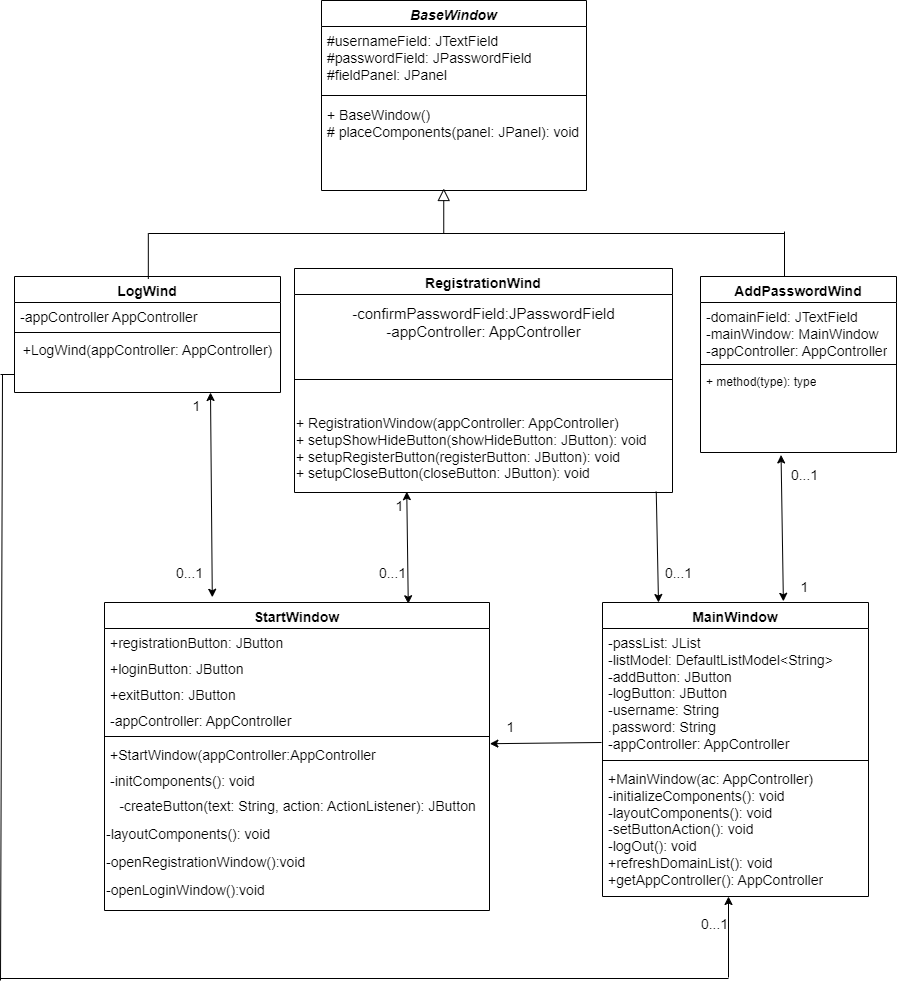

The diagram above was exported from draw.io. Its source (the exported page's mxGraphModel, read from the mxfile embedded in the PNG):
<mxGraphModel dx="1061" dy="621" grid="1" gridSize="14" guides="1" tooltips="1" connect="1" arrows="1" fold="1" page="1" pageScale="1" pageWidth="2339" pageHeight="3300" math="0" shadow="0">
  <root>
    <mxCell id="WIyWlLk6GJQsqaUBKTNV-0" />
    <mxCell id="WIyWlLk6GJQsqaUBKTNV-1" parent="WIyWlLk6GJQsqaUBKTNV-0" />
    <mxCell id="zkfFHV4jXpPFQw0GAbJ--0" value="BaseWindow" style="swimlane;fontStyle=3;align=center;verticalAlign=top;childLayout=stackLayout;horizontal=1;startSize=26;horizontalStack=0;resizeParent=1;resizeLast=0;collapsible=1;marginBottom=0;rounded=0;shadow=0;strokeWidth=1;fontSize=14;" parent="WIyWlLk6GJQsqaUBKTNV-1" vertex="1">
      <mxGeometry x="349" y="112" width="265" height="190" as="geometry">
        <mxRectangle x="220" y="120" width="160" height="26" as="alternateBounds" />
      </mxGeometry>
    </mxCell>
    <mxCell id="zkfFHV4jXpPFQw0GAbJ--1" value="#usernameField: JTextField&#10;#passwordField: JPasswordField&#10;#fieldPanel: JPanel" style="text;align=left;verticalAlign=top;spacingLeft=4;spacingRight=4;overflow=hidden;rotatable=0;points=[[0,0.5],[1,0.5]];portConstraint=eastwest;fontSize=14;" parent="zkfFHV4jXpPFQw0GAbJ--0" vertex="1">
      <mxGeometry y="26" width="265" height="64" as="geometry" />
    </mxCell>
    <mxCell id="zkfFHV4jXpPFQw0GAbJ--4" value="" style="line;html=1;strokeWidth=1;align=left;verticalAlign=middle;spacingTop=-1;spacingLeft=3;spacingRight=3;rotatable=0;labelPosition=right;points=[];portConstraint=eastwest;" parent="zkfFHV4jXpPFQw0GAbJ--0" vertex="1">
      <mxGeometry y="90" width="265" height="10" as="geometry" />
    </mxCell>
    <mxCell id="zkfFHV4jXpPFQw0GAbJ--5" value="+ BaseWindow()&#10;# placeComponents(panel: JPanel): void&#10;&#10;" style="text;align=left;verticalAlign=top;spacingLeft=4;spacingRight=4;overflow=hidden;rotatable=0;points=[[0,0.5],[1,0.5]];portConstraint=eastwest;fontSize=14;" parent="zkfFHV4jXpPFQw0GAbJ--0" vertex="1">
      <mxGeometry y="100" width="265" height="60" as="geometry" />
    </mxCell>
    <mxCell id="zkfFHV4jXpPFQw0GAbJ--6" value="LogWind" style="swimlane;fontStyle=1;align=center;verticalAlign=top;childLayout=stackLayout;horizontal=1;startSize=26;horizontalStack=0;resizeParent=1;resizeLast=0;collapsible=1;marginBottom=0;rounded=0;shadow=0;strokeWidth=1;fontSize=14;" parent="WIyWlLk6GJQsqaUBKTNV-1" vertex="1">
      <mxGeometry x="42" y="388" width="266" height="116" as="geometry">
        <mxRectangle x="130" y="380" width="160" height="26" as="alternateBounds" />
      </mxGeometry>
    </mxCell>
    <mxCell id="zkfFHV4jXpPFQw0GAbJ--8" value="-appController AppController" style="text;align=left;verticalAlign=top;spacingLeft=4;spacingRight=4;overflow=hidden;rotatable=0;points=[[0,0.5],[1,0.5]];portConstraint=eastwest;rounded=0;shadow=0;html=0;fontSize=14;" parent="zkfFHV4jXpPFQw0GAbJ--6" vertex="1">
      <mxGeometry y="26" width="266" height="26" as="geometry" />
    </mxCell>
    <mxCell id="zkfFHV4jXpPFQw0GAbJ--9" value="" style="line;html=1;strokeWidth=1;align=left;verticalAlign=middle;spacingTop=-1;spacingLeft=3;spacingRight=3;rotatable=0;labelPosition=right;points=[];portConstraint=eastwest;" parent="zkfFHV4jXpPFQw0GAbJ--6" vertex="1">
      <mxGeometry y="52" width="266" height="8" as="geometry" />
    </mxCell>
    <mxCell id="GfT800XzBU3FBiNIizJI-32" value="&lt;font style=&quot;font-size: 14px;&quot;&gt;+LogWind(appController: AppController)&lt;/font&gt;" style="text;html=1;align=center;verticalAlign=middle;resizable=0;points=[];autosize=1;strokeColor=none;fillColor=none;" vertex="1" parent="zkfFHV4jXpPFQw0GAbJ--6">
      <mxGeometry y="60" width="266" height="28" as="geometry" />
    </mxCell>
    <mxCell id="zkfFHV4jXpPFQw0GAbJ--12" value="" style="endArrow=block;endSize=10;endFill=0;shadow=0;strokeWidth=1;rounded=0;curved=0;edgeStyle=elbowEdgeStyle;elbow=vertical;exitX=0.442;exitY=0.017;exitDx=0;exitDy=0;exitPerimeter=0;" parent="WIyWlLk6GJQsqaUBKTNV-1" edge="1">
      <mxGeometry width="160" relative="1" as="geometry">
        <mxPoint x="175.81999999999994" y="390.346" as="sourcePoint" />
        <mxPoint x="471.25" y="300" as="targetPoint" />
      </mxGeometry>
    </mxCell>
    <mxCell id="zkfFHV4jXpPFQw0GAbJ--13" value="RegistrationWind" style="swimlane;fontStyle=1;align=center;verticalAlign=top;childLayout=stackLayout;horizontal=1;startSize=26;horizontalStack=0;resizeParent=1;resizeLast=0;collapsible=1;marginBottom=0;rounded=0;shadow=0;strokeWidth=1;fontSize=14;" parent="WIyWlLk6GJQsqaUBKTNV-1" vertex="1">
      <mxGeometry x="322" y="380" width="378" height="224" as="geometry">
        <mxRectangle x="340" y="380" width="170" height="26" as="alternateBounds" />
      </mxGeometry>
    </mxCell>
    <mxCell id="wBGnxSLdXgZrZBb_hFtC-11" value="&lt;font style=&quot;font-size: 15px;&quot;&gt;&lt;font style=&quot;font-size: 15px;&quot;&gt;-&lt;/font&gt;&lt;font style=&quot;font-size: 15px;&quot;&gt;confirmPasswordField:JPasswordField&lt;/font&gt;&lt;/font&gt;&lt;div style=&quot;font-size: 15px;&quot;&gt;&lt;font style=&quot;font-size: 15px;&quot;&gt;-appController: AppController&lt;/font&gt;&lt;/div&gt;" style="text;html=1;align=center;verticalAlign=middle;resizable=0;points=[];autosize=1;strokeColor=none;fillColor=none;" parent="zkfFHV4jXpPFQw0GAbJ--13" vertex="1">
      <mxGeometry y="26" width="378" height="56" as="geometry" />
    </mxCell>
    <mxCell id="zkfFHV4jXpPFQw0GAbJ--15" value="" style="line;html=1;strokeWidth=1;align=left;verticalAlign=middle;spacingTop=-1;spacingLeft=3;spacingRight=3;rotatable=0;labelPosition=right;points=[];portConstraint=eastwest;" parent="zkfFHV4jXpPFQw0GAbJ--13" vertex="1">
      <mxGeometry y="82" width="378" height="58" as="geometry" />
    </mxCell>
    <mxCell id="wBGnxSLdXgZrZBb_hFtC-14" value="&lt;font style=&quot;font-size: 14px;&quot;&gt;&lt;span class=&quot;hljs-operator&quot;&gt;+&lt;/span&gt; RegistrationWindow(appController: AppController)&amp;nbsp;&lt;br&gt;&lt;span class=&quot;hljs-operator&quot;&gt;+&lt;/span&gt; setupShowHideButton(showHideButton: JButton): void&amp;nbsp;&lt;br&gt;&lt;span class=&quot;hljs-operator&quot;&gt;+&lt;/span&gt; setupRegisterButton(registerButton: JButton): void&amp;nbsp;&lt;br&gt;&lt;span class=&quot;hljs-operator&quot;&gt;+&lt;/span&gt; setupCloseButton(closeButton: JButton): void&lt;/font&gt;" style="text;whiteSpace=wrap;html=1;" parent="zkfFHV4jXpPFQw0GAbJ--13" vertex="1">
      <mxGeometry y="140" width="378" height="84" as="geometry" />
    </mxCell>
    <mxCell id="zkfFHV4jXpPFQw0GAbJ--17" value="StartWindow" style="swimlane;fontStyle=1;align=center;verticalAlign=top;childLayout=stackLayout;horizontal=1;startSize=26;horizontalStack=0;resizeParent=1;resizeLast=0;collapsible=1;marginBottom=0;rounded=0;shadow=0;strokeWidth=1;fontSize=14;" parent="WIyWlLk6GJQsqaUBKTNV-1" vertex="1">
      <mxGeometry x="132" y="714" width="385" height="308" as="geometry">
        <mxRectangle x="550" y="140" width="160" height="26" as="alternateBounds" />
      </mxGeometry>
    </mxCell>
    <mxCell id="zkfFHV4jXpPFQw0GAbJ--18" value="+registrationButton: JButton" style="text;align=left;verticalAlign=top;spacingLeft=4;spacingRight=4;overflow=hidden;rotatable=0;points=[[0,0.5],[1,0.5]];portConstraint=eastwest;fontSize=14;" parent="zkfFHV4jXpPFQw0GAbJ--17" vertex="1">
      <mxGeometry y="26" width="385" height="26" as="geometry" />
    </mxCell>
    <mxCell id="zkfFHV4jXpPFQw0GAbJ--19" value="+loginButton: JButton&#10;" style="text;align=left;verticalAlign=top;spacingLeft=4;spacingRight=4;overflow=hidden;rotatable=0;points=[[0,0.5],[1,0.5]];portConstraint=eastwest;rounded=0;shadow=0;html=0;fontSize=14;" parent="zkfFHV4jXpPFQw0GAbJ--17" vertex="1">
      <mxGeometry y="52" width="385" height="26" as="geometry" />
    </mxCell>
    <mxCell id="zkfFHV4jXpPFQw0GAbJ--20" value="+exitButton: JButton" style="text;align=left;verticalAlign=top;spacingLeft=4;spacingRight=4;overflow=hidden;rotatable=0;points=[[0,0.5],[1,0.5]];portConstraint=eastwest;rounded=0;shadow=0;html=0;fontSize=14;" parent="zkfFHV4jXpPFQw0GAbJ--17" vertex="1">
      <mxGeometry y="78" width="385" height="26" as="geometry" />
    </mxCell>
    <mxCell id="zkfFHV4jXpPFQw0GAbJ--21" value="-appController: AppController" style="text;align=left;verticalAlign=top;spacingLeft=4;spacingRight=4;overflow=hidden;rotatable=0;points=[[0,0.5],[1,0.5]];portConstraint=eastwest;rounded=0;shadow=0;html=0;fontSize=14;" parent="zkfFHV4jXpPFQw0GAbJ--17" vertex="1">
      <mxGeometry y="104" width="385" height="26" as="geometry" />
    </mxCell>
    <mxCell id="zkfFHV4jXpPFQw0GAbJ--23" value="" style="line;html=1;strokeWidth=1;align=left;verticalAlign=middle;spacingTop=-1;spacingLeft=3;spacingRight=3;rotatable=0;labelPosition=right;points=[];portConstraint=eastwest;" parent="zkfFHV4jXpPFQw0GAbJ--17" vertex="1">
      <mxGeometry y="130" width="385" height="8" as="geometry" />
    </mxCell>
    <mxCell id="zkfFHV4jXpPFQw0GAbJ--24" value="+StartWindow(appController:AppController" style="text;align=left;verticalAlign=top;spacingLeft=4;spacingRight=4;overflow=hidden;rotatable=0;points=[[0,0.5],[1,0.5]];portConstraint=eastwest;fontSize=14;" parent="zkfFHV4jXpPFQw0GAbJ--17" vertex="1">
      <mxGeometry y="138" width="385" height="26" as="geometry" />
    </mxCell>
    <mxCell id="zkfFHV4jXpPFQw0GAbJ--25" value="-initComponents(): void" style="text;align=left;verticalAlign=top;spacingLeft=4;spacingRight=4;overflow=hidden;rotatable=0;points=[[0,0.5],[1,0.5]];portConstraint=eastwest;fontSize=14;" parent="zkfFHV4jXpPFQw0GAbJ--17" vertex="1">
      <mxGeometry y="164" width="385" height="26" as="geometry" />
    </mxCell>
    <mxCell id="GfT800XzBU3FBiNIizJI-1" value="&lt;font style=&quot;font-size: 14px;&quot;&gt;-createButton(text: String, action: ActionListener): JButton&lt;/font&gt;" style="text;html=1;align=center;verticalAlign=middle;resizable=0;points=[];autosize=1;strokeColor=none;fillColor=none;" vertex="1" parent="zkfFHV4jXpPFQw0GAbJ--17">
      <mxGeometry y="190" width="385" height="28" as="geometry" />
    </mxCell>
    <mxCell id="GfT800XzBU3FBiNIizJI-3" value="&lt;font style=&quot;font-size: 14px;&quot;&gt;-layoutComponents(): void&lt;/font&gt;" style="text;html=1;align=left;verticalAlign=middle;resizable=0;points=[];autosize=1;strokeColor=none;fillColor=none;strokeWidth=2;" vertex="1" parent="zkfFHV4jXpPFQw0GAbJ--17">
      <mxGeometry y="218" width="385" height="28" as="geometry" />
    </mxCell>
    <mxCell id="GfT800XzBU3FBiNIizJI-4" value="&lt;font style=&quot;font-size: 14px;&quot;&gt;-openRegistrationWindow():void&lt;/font&gt;" style="text;html=1;align=left;verticalAlign=middle;resizable=0;points=[];autosize=1;strokeColor=none;fillColor=none;" vertex="1" parent="zkfFHV4jXpPFQw0GAbJ--17">
      <mxGeometry y="246" width="385" height="28" as="geometry" />
    </mxCell>
    <mxCell id="GfT800XzBU3FBiNIizJI-5" value="&lt;font style=&quot;font-size: 14px;&quot;&gt;-openLoginWindow():void&lt;/font&gt;" style="text;html=1;align=left;verticalAlign=middle;resizable=0;points=[];autosize=1;strokeColor=none;fillColor=none;" vertex="1" parent="zkfFHV4jXpPFQw0GAbJ--17">
      <mxGeometry y="274" width="385" height="28" as="geometry" />
    </mxCell>
    <mxCell id="wBGnxSLdXgZrZBb_hFtC-2" value="&lt;font style=&quot;font-size: 14px;&quot;&gt;AddPasswordWind&lt;/font&gt;" style="swimlane;fontStyle=1;align=center;verticalAlign=top;childLayout=stackLayout;horizontal=1;startSize=26;horizontalStack=0;resizeParent=1;resizeParentMax=0;resizeLast=0;collapsible=1;marginBottom=0;whiteSpace=wrap;html=1;" parent="WIyWlLk6GJQsqaUBKTNV-1" vertex="1">
      <mxGeometry x="728" y="388" width="196" height="176" as="geometry" />
    </mxCell>
    <mxCell id="wBGnxSLdXgZrZBb_hFtC-3" value="&lt;span style=&quot;font-size: 14px;&quot;&gt;-domainField: JTextField&lt;/span&gt;&lt;div&gt;&lt;span style=&quot;font-size: 14px;&quot;&gt;-mainWindow: MainWindow&lt;/span&gt;&lt;/div&gt;&lt;div&gt;&lt;span style=&quot;font-size: 14px;&quot;&gt;-appController: AppController&lt;/span&gt;&lt;/div&gt;" style="text;strokeColor=none;fillColor=none;align=left;verticalAlign=top;spacingLeft=4;spacingRight=4;overflow=hidden;rotatable=0;points=[[0,0.5],[1,0.5]];portConstraint=eastwest;whiteSpace=wrap;html=1;" parent="wBGnxSLdXgZrZBb_hFtC-2" vertex="1">
      <mxGeometry y="26" width="196" height="58" as="geometry" />
    </mxCell>
    <mxCell id="wBGnxSLdXgZrZBb_hFtC-4" value="" style="line;strokeWidth=1;fillColor=none;align=left;verticalAlign=middle;spacingTop=-1;spacingLeft=3;spacingRight=3;rotatable=0;labelPosition=right;points=[];portConstraint=eastwest;strokeColor=inherit;" parent="wBGnxSLdXgZrZBb_hFtC-2" vertex="1">
      <mxGeometry y="84" width="196" height="8" as="geometry" />
    </mxCell>
    <mxCell id="wBGnxSLdXgZrZBb_hFtC-5" value="+ method(type): type" style="text;strokeColor=none;fillColor=none;align=left;verticalAlign=top;spacingLeft=4;spacingRight=4;overflow=hidden;rotatable=0;points=[[0,0.5],[1,0.5]];portConstraint=eastwest;whiteSpace=wrap;html=1;" parent="wBGnxSLdXgZrZBb_hFtC-2" vertex="1">
      <mxGeometry y="92" width="196" height="84" as="geometry" />
    </mxCell>
    <mxCell id="wBGnxSLdXgZrZBb_hFtC-8" value="" style="endArrow=none;html=1;rounded=0;" parent="WIyWlLk6GJQsqaUBKTNV-1" edge="1">
      <mxGeometry width="50" height="50" relative="1" as="geometry">
        <mxPoint x="812" y="388" as="sourcePoint" />
        <mxPoint x="812" y="343" as="targetPoint" />
      </mxGeometry>
    </mxCell>
    <mxCell id="wBGnxSLdXgZrZBb_hFtC-9" value="" style="endArrow=none;html=1;rounded=0;" parent="WIyWlLk6GJQsqaUBKTNV-1" edge="1">
      <mxGeometry width="50" height="50" relative="1" as="geometry">
        <mxPoint x="336" y="345" as="sourcePoint" />
        <mxPoint x="812" y="345" as="targetPoint" />
      </mxGeometry>
    </mxCell>
    <mxCell id="GfT800XzBU3FBiNIizJI-9" value="" style="endArrow=classic;startArrow=classic;html=1;rounded=0;exitX=0.28;exitY=-0.017;exitDx=0;exitDy=0;exitPerimeter=0;" edge="1" parent="WIyWlLk6GJQsqaUBKTNV-1" source="zkfFHV4jXpPFQw0GAbJ--17">
      <mxGeometry width="50" height="50" relative="1" as="geometry">
        <mxPoint x="233" y="712" as="sourcePoint" />
        <mxPoint x="238" y="504" as="targetPoint" />
      </mxGeometry>
    </mxCell>
    <mxCell id="GfT800XzBU3FBiNIizJI-10" value="" style="endArrow=classic;startArrow=classic;html=1;rounded=0;entryX=0.297;entryY=0.99;entryDx=0;entryDy=0;entryPerimeter=0;exitX=0.789;exitY=0.004;exitDx=0;exitDy=0;exitPerimeter=0;" edge="1" parent="WIyWlLk6GJQsqaUBKTNV-1" source="zkfFHV4jXpPFQw0GAbJ--17" target="wBGnxSLdXgZrZBb_hFtC-14">
      <mxGeometry width="50" height="50" relative="1" as="geometry">
        <mxPoint x="434" y="700" as="sourcePoint" />
        <mxPoint x="400" y="650" as="targetPoint" />
      </mxGeometry>
    </mxCell>
    <mxCell id="GfT800XzBU3FBiNIizJI-11" value="&lt;span style=&quot;font-size: 14px;&quot;&gt;1&lt;/span&gt;" style="text;html=1;align=center;verticalAlign=middle;resizable=0;points=[];autosize=1;strokeColor=none;fillColor=none;" vertex="1" parent="WIyWlLk6GJQsqaUBKTNV-1">
      <mxGeometry x="203" y="504" width="42" height="28" as="geometry" />
    </mxCell>
    <mxCell id="GfT800XzBU3FBiNIizJI-12" value="&lt;span style=&quot;font-size: 14px;&quot;&gt;0...1&lt;/span&gt;" style="text;html=1;align=center;verticalAlign=middle;resizable=0;points=[];autosize=1;strokeColor=none;fillColor=none;" vertex="1" parent="WIyWlLk6GJQsqaUBKTNV-1">
      <mxGeometry x="189" y="671" width="56" height="28" as="geometry" />
    </mxCell>
    <mxCell id="GfT800XzBU3FBiNIizJI-13" value="&lt;span style=&quot;font-size: 14px;&quot;&gt;1&lt;/span&gt;" style="text;html=1;align=center;verticalAlign=middle;resizable=0;points=[];autosize=1;strokeColor=none;fillColor=none;" vertex="1" parent="WIyWlLk6GJQsqaUBKTNV-1">
      <mxGeometry x="406" y="604" width="42" height="28" as="geometry" />
    </mxCell>
    <mxCell id="GfT800XzBU3FBiNIizJI-14" value="&lt;span style=&quot;font-size: 14px;&quot;&gt;0...1&lt;/span&gt;" style="text;html=1;align=center;verticalAlign=middle;resizable=0;points=[];autosize=1;strokeColor=none;fillColor=none;" vertex="1" parent="WIyWlLk6GJQsqaUBKTNV-1">
      <mxGeometry x="392" y="671" width="56" height="28" as="geometry" />
    </mxCell>
    <mxCell id="GfT800XzBU3FBiNIizJI-15" value="&lt;font style=&quot;font-size: 14px;&quot;&gt;MainWindow&lt;/font&gt;" style="swimlane;fontStyle=1;align=center;verticalAlign=top;childLayout=stackLayout;horizontal=1;startSize=26;horizontalStack=0;resizeParent=1;resizeParentMax=0;resizeLast=0;collapsible=1;marginBottom=0;whiteSpace=wrap;html=1;" vertex="1" parent="WIyWlLk6GJQsqaUBKTNV-1">
      <mxGeometry x="630" y="714" width="266" height="294" as="geometry" />
    </mxCell>
    <mxCell id="GfT800XzBU3FBiNIizJI-16" value="&lt;font style=&quot;font-size: 14px;&quot;&gt;-passList: JList&lt;/font&gt;&lt;div style=&quot;font-size: 14px;&quot;&gt;&lt;font style=&quot;font-size: 14px;&quot;&gt;-listModel: DefaultListModel&amp;lt;String&amp;gt;&lt;/font&gt;&lt;/div&gt;&lt;div style=&quot;font-size: 14px;&quot;&gt;&lt;font style=&quot;font-size: 14px;&quot;&gt;-addButton: JButton&lt;/font&gt;&lt;/div&gt;&lt;div style=&quot;font-size: 14px;&quot;&gt;&lt;font style=&quot;font-size: 14px;&quot;&gt;-logButton: JButton&lt;/font&gt;&lt;/div&gt;&lt;div style=&quot;font-size: 14px;&quot;&gt;&lt;font style=&quot;font-size: 14px;&quot;&gt;-username: String&lt;/font&gt;&lt;/div&gt;&lt;div style=&quot;font-size: 14px;&quot;&gt;&lt;font style=&quot;font-size: 14px;&quot;&gt;.password: String&lt;/font&gt;&lt;/div&gt;&lt;div style=&quot;font-size: 14px;&quot;&gt;&lt;font style=&quot;font-size: 14px;&quot;&gt;-appController: AppController&lt;/font&gt;&lt;/div&gt;" style="text;strokeColor=none;fillColor=none;align=left;verticalAlign=top;spacingLeft=4;spacingRight=4;overflow=hidden;rotatable=0;points=[[0,0.5],[1,0.5]];portConstraint=eastwest;whiteSpace=wrap;html=1;" vertex="1" parent="GfT800XzBU3FBiNIizJI-15">
      <mxGeometry y="26" width="266" height="128" as="geometry" />
    </mxCell>
    <mxCell id="GfT800XzBU3FBiNIizJI-17" value="" style="line;strokeWidth=1;fillColor=none;align=left;verticalAlign=middle;spacingTop=-1;spacingLeft=3;spacingRight=3;rotatable=0;labelPosition=right;points=[];portConstraint=eastwest;strokeColor=inherit;" vertex="1" parent="GfT800XzBU3FBiNIizJI-15">
      <mxGeometry y="154" width="266" height="8" as="geometry" />
    </mxCell>
    <mxCell id="GfT800XzBU3FBiNIizJI-18" value="&lt;font style=&quot;font-size: 14px;&quot;&gt;+MainWindow(ac: AppController)&lt;/font&gt;&lt;div style=&quot;font-size: 14px;&quot;&gt;&lt;font style=&quot;font-size: 14px;&quot;&gt;-initializeComponents(): void&lt;/font&gt;&lt;/div&gt;&lt;div style=&quot;font-size: 14px;&quot;&gt;&lt;font style=&quot;font-size: 14px;&quot;&gt;-layoutComponents(): void&lt;/font&gt;&lt;/div&gt;&lt;div style=&quot;font-size: 14px;&quot;&gt;&lt;font style=&quot;font-size: 14px;&quot;&gt;-setButtonAction(): void&lt;/font&gt;&lt;/div&gt;&lt;div style=&quot;font-size: 14px;&quot;&gt;&lt;font style=&quot;font-size: 14px;&quot;&gt;-logOut(): void&lt;/font&gt;&lt;/div&gt;&lt;div style=&quot;font-size: 14px;&quot;&gt;&lt;font style=&quot;font-size: 14px;&quot;&gt;+refreshDomainList(): void&lt;/font&gt;&lt;/div&gt;&lt;div style=&quot;font-size: 14px;&quot;&gt;&lt;font style=&quot;font-size: 14px;&quot;&gt;+getAppController(): AppController&lt;/font&gt;&lt;/div&gt;" style="text;strokeColor=none;fillColor=none;align=left;verticalAlign=top;spacingLeft=4;spacingRight=4;overflow=hidden;rotatable=0;points=[[0,0.5],[1,0.5]];portConstraint=eastwest;whiteSpace=wrap;html=1;" vertex="1" parent="GfT800XzBU3FBiNIizJI-15">
      <mxGeometry y="162" width="266" height="132" as="geometry" />
    </mxCell>
    <mxCell id="GfT800XzBU3FBiNIizJI-19" value="" style="endArrow=classic;html=1;rounded=0;entryX=1.001;entryY=0.123;entryDx=0;entryDy=0;entryPerimeter=0;" edge="1" parent="WIyWlLk6GJQsqaUBKTNV-1" target="zkfFHV4jXpPFQw0GAbJ--24">
      <mxGeometry width="50" height="50" relative="1" as="geometry">
        <mxPoint x="629" y="854" as="sourcePoint" />
        <mxPoint x="532" y="854" as="targetPoint" />
      </mxGeometry>
    </mxCell>
    <mxCell id="GfT800XzBU3FBiNIizJI-20" value="&lt;font style=&quot;font-size: 14px;&quot;&gt;1&lt;/font&gt;" style="text;html=1;align=center;verticalAlign=middle;resizable=0;points=[];autosize=1;strokeColor=none;fillColor=none;" vertex="1" parent="WIyWlLk6GJQsqaUBKTNV-1">
      <mxGeometry x="517" y="825" width="42" height="28" as="geometry" />
    </mxCell>
    <mxCell id="GfT800XzBU3FBiNIizJI-21" value="" style="endArrow=classic;startArrow=classic;html=1;rounded=0;entryX=0.411;entryY=1.029;entryDx=0;entryDy=0;entryPerimeter=0;exitX=0.68;exitY=-0.004;exitDx=0;exitDy=0;exitPerimeter=0;" edge="1" parent="WIyWlLk6GJQsqaUBKTNV-1" source="GfT800XzBU3FBiNIizJI-15" target="wBGnxSLdXgZrZBb_hFtC-5">
      <mxGeometry width="50" height="50" relative="1" as="geometry">
        <mxPoint x="812" y="714" as="sourcePoint" />
        <mxPoint x="862" y="664" as="targetPoint" />
      </mxGeometry>
    </mxCell>
    <mxCell id="GfT800XzBU3FBiNIizJI-22" value="&lt;span style=&quot;font-size: 14px;&quot;&gt;0...1&lt;/span&gt;" style="text;html=1;align=center;verticalAlign=middle;resizable=0;points=[];autosize=1;strokeColor=none;fillColor=none;" vertex="1" parent="WIyWlLk6GJQsqaUBKTNV-1">
      <mxGeometry x="804" y="573" width="56" height="28" as="geometry" />
    </mxCell>
    <mxCell id="GfT800XzBU3FBiNIizJI-23" value="&lt;font style=&quot;font-size: 14px;&quot;&gt;1&lt;/font&gt;" style="text;html=1;align=center;verticalAlign=middle;resizable=0;points=[];autosize=1;strokeColor=none;fillColor=none;" vertex="1" parent="WIyWlLk6GJQsqaUBKTNV-1">
      <mxGeometry x="811" y="685" width="42" height="28" as="geometry" />
    </mxCell>
    <mxCell id="GfT800XzBU3FBiNIizJI-25" value="" style="endArrow=none;html=1;rounded=0;" edge="1" parent="WIyWlLk6GJQsqaUBKTNV-1">
      <mxGeometry width="50" height="50" relative="1" as="geometry">
        <mxPoint x="28" y="486" as="sourcePoint" />
        <mxPoint x="42" y="486" as="targetPoint" />
      </mxGeometry>
    </mxCell>
    <mxCell id="GfT800XzBU3FBiNIizJI-26" value="" style="endArrow=none;html=1;rounded=0;" edge="1" parent="WIyWlLk6GJQsqaUBKTNV-1">
      <mxGeometry width="50" height="50" relative="1" as="geometry">
        <mxPoint x="28" y="1092" as="sourcePoint" />
        <mxPoint x="30" y="486" as="targetPoint" />
      </mxGeometry>
    </mxCell>
    <mxCell id="GfT800XzBU3FBiNIizJI-27" value="" style="endArrow=none;html=1;rounded=0;" edge="1" parent="WIyWlLk6GJQsqaUBKTNV-1">
      <mxGeometry width="50" height="50" relative="1" as="geometry">
        <mxPoint x="28" y="1090" as="sourcePoint" />
        <mxPoint x="756" y="1090" as="targetPoint" />
      </mxGeometry>
    </mxCell>
    <mxCell id="GfT800XzBU3FBiNIizJI-28" value="" style="endArrow=classic;html=1;rounded=0;" edge="1" parent="WIyWlLk6GJQsqaUBKTNV-1">
      <mxGeometry width="50" height="50" relative="1" as="geometry">
        <mxPoint x="756" y="1089" as="sourcePoint" />
        <mxPoint x="756" y="1008" as="targetPoint" />
      </mxGeometry>
    </mxCell>
    <mxCell id="GfT800XzBU3FBiNIizJI-29" value="&lt;font style=&quot;font-size: 14px;&quot;&gt;0...1&lt;/font&gt;" style="text;html=1;align=center;verticalAlign=middle;resizable=0;points=[];autosize=1;strokeColor=none;fillColor=none;" vertex="1" parent="WIyWlLk6GJQsqaUBKTNV-1">
      <mxGeometry x="714" y="1022" width="56" height="28" as="geometry" />
    </mxCell>
    <mxCell id="GfT800XzBU3FBiNIizJI-30" value="" style="endArrow=classic;html=1;rounded=0;exitX=0.957;exitY=0.99;exitDx=0;exitDy=0;exitPerimeter=0;" edge="1" parent="WIyWlLk6GJQsqaUBKTNV-1" source="wBGnxSLdXgZrZBb_hFtC-14">
      <mxGeometry width="50" height="50" relative="1" as="geometry">
        <mxPoint x="686" y="604" as="sourcePoint" />
        <mxPoint x="686" y="714" as="targetPoint" />
      </mxGeometry>
    </mxCell>
    <mxCell id="GfT800XzBU3FBiNIizJI-31" value="&lt;font style=&quot;font-size: 14px;&quot;&gt;0...1&lt;/font&gt;" style="text;html=1;align=center;verticalAlign=middle;resizable=0;points=[];autosize=1;strokeColor=none;fillColor=none;" vertex="1" parent="WIyWlLk6GJQsqaUBKTNV-1">
      <mxGeometry x="678" y="671" width="56" height="28" as="geometry" />
    </mxCell>
  </root>
</mxGraphModel>